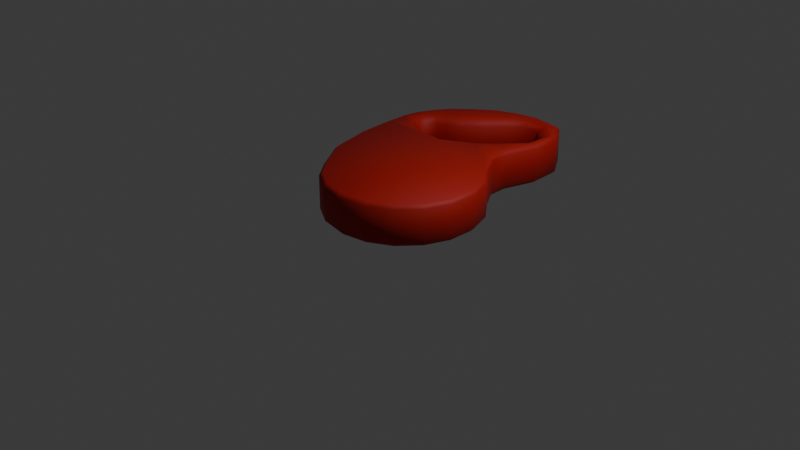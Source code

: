 # Source: leash.blend  (saved by Blender 4.2.66; exported with 4.5.12 LTS)
import bpy
from mathutils import Matrix  # noqa: F401  (used for matrix-valued properties, if any)

bpy.ops.wm.read_factory_settings(use_empty=True)
scene = bpy.context.scene
scene.name = 'Scene'

# ---- collections
col_collection = bpy.data.collections.new('Collection'); scene.collection.children.link(col_collection)

# ---- materials (node trees are filled in below, after node groups)
mat_material_001 = bpy.data.materials.new('Material.001')

# ---- material node trees
mat_material_001.use_nodes = True; mat_material_001.node_tree.nodes.clear()
_N = mat_material_001.node_tree.nodes; _L = mat_material_001.node_tree.links
n0 = _N.new('ShaderNodeBsdfPrincipled'); n0.name = 'Principled BSDF'; n0.location = (10, 300)
n0.inputs[0].default_value = (0.4251, 0.003038, 0.0, 1.0)
n0.inputs[2].default_value = 0.6727
n1 = _N.new('ShaderNodeOutputMaterial'); n1.name = 'Material Output'; n1.location = (300, 300)
_L.new(n0.outputs[0], n1.inputs[0])
n1.is_active_output = True

# ---- world
world_world = bpy.data.worlds.new('World'); scene.world = world_world
world_world.use_nodes = True; world_world.node_tree.nodes.clear()
_N = world_world.node_tree.nodes; _L = world_world.node_tree.links
n0 = _N.new('ShaderNodeOutputWorld'); n0.name = 'World Output'; n0.location = (300, 300)
n1 = _N.new('ShaderNodeBackground'); n1.name = 'Background'; n1.location = (10, 300)
n1.inputs[0].default_value = (0.05088, 0.05088, 0.05088, 1.0)
_L.new(n1.outputs[0], n0.inputs[0])
n0.is_active_output = True
world_world.color = (0.05088, 0.05088, 0.05088)
world_world.sun_shadow_jitter_overblur = 0.0

# ---- cameras
cam_camera = bpy.data.cameras.new('Camera')
cam_camera.clip_end = 100.0
cam_camera.ortho_scale = 7.314

# ---- lights
light_light = bpy.data.lights.new('Light', 'POINT')
light_light.energy = 1000.0
light_light.shadow_soft_size = 0.1

# ---- meshes
me_circle = bpy.data.meshes.new('Circle')
me_circle.from_pydata([(-0.8689, -0.2469, 0.03852), (-0.8382, -0.2236, 0.0), (-0.6516, -0.4459, 0.0), (-0.6767, -0.4759, 0.03852), (-0.4045, -0.5886, 0.0), (-0.4179, -0.6254, 0.03852), (-0.1235, -0.6381, 0.0), (-0.1235, -0.6773, 0.03852), (0.1576, -0.5886, 0.0), (0.1709, -0.6254, 0.03852), (0.4047, -0.4459, 0.0), (0.4298, -0.4759, 0.03852), (0.5881, -0.2273, 0.0), (0.622, -0.2469, 0.03852), (0.6857, 0.04083, 0.0), (0.7242, 0.03404, 0.03852), (0.6857, 0.3262, 0.0), (0.7242, 0.333, 0.03852), (0.5881, 0.5943, 0.0), (0.622, 0.6139, 0.03852), (0.4773, 0.7264, 0.0), (0.4298, 0.8429, 0.03852), (-1.108, 0.1038, 0.03852), (-1.072, 0.1201, 0.0), (-1.233, 0.5707, 0.03852), (-1.195, 0.5778, 0.0), (-1.276, 1.007, 0.03852), (-1.238, 1.02, 0.0), (-1.282, 1.265, 0.03852), (-1.244, 1.267, 0.0), (-1.04, 1.78, 0.0), (-1.062, 1.811, 0.03852), (-0.847, 1.969, 0.0), (-0.8637, 2.005, 0.03852), (-0.6386, 2.133, 0.0), (-0.6531, 2.17, 0.03852), (-0.1626, 2.285, 0.0), (-0.1587, 2.326, 0.03852), (0.1831, 2.277, 0.03852), (0.1528, 2.24, 0.0), (0.3246, 1.988, 0.0), (0.3663, 2.008, 0.03852), (0.382, 1.677, 0.03852), (0.3392, 1.668, 0.0), (0.2735, 1.294, 0.03852), (0.2381, 1.315, 0.0), (0.246, 1.087, 0.0), (0.282, 1.072, 0.03852), (-0.4135, 2.269, 0.03852), (-0.404, 2.231, 0.0), (-1.214, 1.445, 0.0), (-1.25, 1.452, 0.03852), (-1.136, 1.628, 0.0), (-1.164, 1.651, 0.03852), (-0.6531, 2.17, 0.4053), (-0.6386, 2.133, 0.4438), (-0.404, 2.231, 0.4438), (-0.4135, 2.269, 0.4053), (0.3663, 2.008, 0.4053), (0.3246, 1.988, 0.4438), (-0.6516, -0.4459, 0.4438), (-0.6767, -0.4759, 0.4053), (-0.8382, -0.2236, 0.4438), (-0.8689, -0.2469, 0.4053), (-0.4045, -0.5886, 0.4438), (-0.4179, -0.6254, 0.4053), (-0.1235, -0.6381, 0.4438), (-0.1235, -0.6773, 0.4053), (0.1576, -0.5886, 0.4438), (0.1709, -0.6254, 0.4053), (0.4047, -0.4459, 0.4438), (0.4298, -0.4759, 0.4053), (0.5881, -0.2273, 0.4438), (0.622, -0.2469, 0.4053), (0.7242, 0.03404, 0.4053), (0.6857, 0.04083, 0.4438), (0.7242, 0.333, 0.4053), (0.6857, 0.3262, 0.4438), (0.622, 0.6139, 0.4053), (0.5881, 0.5943, 0.4438), (0.4298, 0.8429, 0.4053), (0.4773, 0.7264, 0.4438), (-1.072, 0.1201, 0.4438), (-1.108, 0.1038, 0.4053), (-1.195, 0.5778, 0.4438), (-1.233, 0.5707, 0.4053), (-1.238, 1.02, 0.4438), (-1.276, 1.007, 0.4053), (-1.25, 1.452, 0.4053), (-1.214, 1.445, 0.4438), (-0.8637, 2.005, 0.4053), (-0.847, 1.969, 0.4438), (0.1528, 2.24, 0.4438), (0.1831, 2.277, 0.4053), (-0.1587, 2.326, 0.4053), (-0.1626, 2.285, 0.4438), (-1.062, 1.811, 0.4053), (-1.04, 1.78, 0.4438), (0.3392, 1.668, 0.4438), (0.382, 1.677, 0.4053), (-1.244, 1.267, 0.4438), (-1.282, 1.265, 0.4053), (0.2381, 1.315, 0.4438), (0.2735, 1.294, 0.4053), (0.282, 1.072, 0.4053), (0.246, 1.087, 0.4438), (-1.164, 1.651, 0.4053), (-1.136, 1.628, 0.4438), (0.03052, 2.091, 0.07025), (0.08974, 2.163, 0.0), (0.2938, 1.973, 0.0), (0.2045, 1.929, 0.07025), (0.02442, 1.444, 0.07025), (0.07658, 1.412, 0.0), (-0.1831, 1.257, 0.07025), (-0.1209, 1.233, 0.0), (-0.5632, 0.9958, 0.0), (-0.4944, 1.108, 0.07025), (-0.947, 1.475, 0.07025), (-0.9923, 1.511, 0.0), (0.2752, 1.656, 0.0), (0.1862, 1.639, 0.07025), (-0.9751, 1.047, 0.0), (-0.9156, 1.129, 0.07025), (-1.047, 1.282, 0.07025), (-1.114, 1.277, 0.0), (-1.093, 1.423, 0.0), (-1.026, 1.41, 0.07025), (-0.8803, 1.556, 0.0), (-0.8485, 1.511, 0.07025), (-0.6981, 1.647, 0.0), (-0.6745, 1.596, 0.07025), (-0.5005, 1.779, 0.07025), (-0.5217, 1.834, 0.0), (-0.3536, 2.026, 0.0), (-0.3388, 1.966, 0.07025), (-0.1729, 2.176, 0.0), (-0.1801, 2.1, 0.07025), (-1.138, 1.275, 0.4438), (-1.047, 1.282, 0.3736), (-1.113, 1.426, 0.4438), (-1.026, 1.41, 0.3736), (-0.1097, 1.228, 0.4438), (-0.1831, 1.257, 0.3736), (-0.4944, 1.108, 0.3736), (-0.4694, 1.029, 0.4438), (0.2045, 1.929, 0.3736), (0.293, 1.972, 0.4438), (-0.8485, 1.511, 0.3736), (-0.8848, 1.562, 0.4438), (-0.947, 1.475, 0.3736), (-1.002, 1.519, 0.4438), (-0.9156, 1.129, 0.3736), (-0.9434, 1.06, 0.4438), (0.07443, 1.414, 0.4438), (0.02442, 1.444, 0.3736), (-0.5231, 1.837, 0.4438), (-0.5005, 1.779, 0.3736), (-0.3388, 1.966, 0.3736), (-0.3541, 2.028, 0.4438), (-0.1801, 2.1, 0.3736), (-0.1728, 2.177, 0.4438), (-0.6745, 1.596, 0.3736), (-0.7004, 1.652, 0.4438), (0.08965, 2.163, 0.4438), (0.03052, 2.091, 0.3736), (0.1862, 1.639, 0.3736), (0.2735, 1.656, 0.4438)], [], [(28, 26, 87, 101), (37, 48, 57, 94), (41, 38, 93, 58), (38, 37, 94, 93), (35, 33, 90, 54), (31, 53, 106, 96), (131, 132, 157, 162), (53, 51, 88, 106), (122, 27, 29, 125), (115, 113, 45, 46), (42, 41, 58, 99), (127, 118, 150, 141), (47, 44, 103, 104), (59, 92, 164, 147), (98, 167, 154, 102), (153, 138, 100, 86), (56, 55, 156, 159), (95, 161, 164, 92), (159, 161, 95, 56), (151, 149, 97, 107), (163, 91, 97, 149), (153, 86, 84, 82, 62, 60, 64, 66, 68, 70, 72, 75, 77, 79, 81, 105, 142, 145), (22, 0, 63, 83), (142, 105, 102, 154), (59, 147, 167, 98), (140, 151, 107, 89), (129, 131, 162, 148), (36, 39, 109, 136), (21, 47, 104, 80), (124, 127, 141, 139), (117, 123, 152, 144), (40, 43, 120, 110), (118, 129, 148, 150), (137, 108, 165, 160), (43, 45, 113, 120), (126, 50, 52, 119), (130, 128, 30, 32), (119, 52, 30, 128), (140, 89, 100, 138), (3, 5, 65, 61), (126, 125, 29, 50), (114, 117, 144, 143), (44, 42, 99, 103), (26, 24, 85, 87), (111, 121, 166, 146), (5, 7, 67, 65), (51, 28, 101, 88), (123, 124, 139, 152), (7, 9, 69, 67), (108, 111, 146, 165), (135, 137, 160, 158), (9, 11, 71, 69), (121, 112, 155, 166), (134, 49, 36, 136), (122, 116, 115, 46, 20, 18, 16, 14, 12, 10, 8, 6, 4, 2, 1, 23, 25, 27), (11, 13, 73, 71), (49, 134, 133, 34), (133, 130, 32, 34), (13, 15, 74, 73), (24, 22, 83, 85), (15, 17, 76, 74), (112, 114, 143, 155), (17, 19, 78, 76), (33, 31, 96, 90), (132, 135, 158, 157), (48, 35, 54, 57), (19, 21, 80, 78), (156, 55, 91, 163), (35, 48, 49, 34), (3, 0, 1, 2), (5, 3, 2, 4), (7, 5, 4, 6), (9, 7, 6, 8), (11, 9, 8, 10), (13, 11, 10, 12), (15, 13, 12, 14), (17, 15, 14, 16), (19, 17, 16, 18), (21, 19, 18, 20), (23, 1, 0, 22), (25, 23, 22, 24), (27, 25, 24, 26), (34, 32, 33, 35), (39, 36, 37, 38), (36, 49, 48, 37), (43, 40, 41, 42), (26, 28, 29, 27), (38, 41, 40, 39), (42, 44, 45, 43), (31, 33, 32, 30), (47, 21, 20, 46), (30, 52, 53, 31), (52, 50, 51, 53), (28, 51, 50, 29), (44, 47, 46, 45), (75, 72, 73, 74), (72, 70, 71, 73), (70, 68, 69, 71), (68, 66, 67, 69), (66, 64, 65, 67), (64, 60, 61, 65), (60, 62, 63, 61), (55, 56, 57, 54), (77, 75, 74, 76), (79, 77, 76, 78), (81, 79, 78, 80), (83, 63, 62, 82), (85, 83, 82, 84), (87, 85, 84, 86), (54, 90, 91, 55), (93, 94, 95, 92), (94, 57, 56, 95), (99, 58, 59, 98), (86, 100, 101, 87), (92, 59, 58, 93), (98, 102, 103, 99), (97, 91, 90, 96), (105, 81, 80, 104), (96, 106, 107, 97), (106, 88, 89, 107), (100, 89, 88, 101), (102, 105, 104, 103), (0, 3, 61, 63), (125, 126, 127, 124), (115, 116, 117, 114), (129, 118, 119, 128), (118, 127, 126, 119), (116, 122, 123, 117), (114, 112, 113, 115), (133, 134, 135, 132), (137, 135, 134, 136), (111, 108, 109, 110), (121, 111, 110, 120), (128, 130, 131, 129), (122, 125, 124, 123), (108, 137, 136, 109), (112, 121, 120, 113), (132, 131, 130, 133), (151, 140, 141, 150), (149, 151, 150, 148), (143, 144, 145, 142), (139, 141, 140, 138), (144, 152, 153, 145), (142, 154, 155, 143), (157, 158, 159, 156), (161, 159, 158, 160), (147, 164, 165, 146), (167, 147, 146, 166), (148, 162, 163, 149), (152, 139, 138, 153), (164, 161, 160, 165), (154, 167, 166, 155), (156, 163, 162, 157), (40, 110, 109, 39)])
me_circle.polygons.foreach_set('use_smooth', [True] * 154)
_uv = me_circle.uv_layers.new(name='UVMap')
_uv.uv.foreach_set('vector', [0.0, 0.0, 0.0, 0.0, 0.0, 0.0, 0.0, 0.0, 0.0, 0.0, 0.0, 0.0, 0.0, 0.0, 0.0, 0.0, 0.0, 0.0, 0.0, 0.0, 0.0, 0.0, 0.0, 0.0, 0.0, 0.0, 0.0, 0.0, 0.0, 0.0, 0.0, 0.0, 0.0, 0.0, 0.0, 0.0, 0.0, 0.0, 0.0, 0.0, 0.0, 0.0, 0.0, 0.0, 0.0, 0.0, 0.0, 0.0, 0.0, 0.0, 0.0, 0.0, 0.0, 0.0, 0.0, 0.0, 0.0, 0.0, 0.0, 0.0, 0.0, 0.0, 0.0, 0.0, 0.0, 0.0, 0.0, 0.0, 0.0, 0.0, 0.0, 0.0, 0.0, 0.0, 0.0, 0.0, 0.0, 0.0, 0.0, 0.0, 0.0, 0.0, 0.0, 0.0, 0.0, 0.0, 0.0, 0.0, 0.0, 0.0, 0.0, 0.0, 0.0, 0.0, 0.0, 0.0, 0.0, 0.0, 0.0, 0.0, 0.0, 0.0, 0.0, 0.0, 0.0, 0.0, 0.0, 0.0, 0.0, 0.0, 0.0, 0.0, 0.0, 0.0, 0.0, 0.0, 0.0, 0.0, 0.0, 0.0, 0.0, 0.0, 0.0, 0.0, 0.0, 0.0, 0.0, 0.0, 0.0, 0.0, 0.0, 0.0, 0.0, 0.0, 0.0, 0.0, 0.0, 0.0, 0.0, 0.0, 0.0, 0.0, 0.0, 0.0, 0.0, 0.0, 0.0, 0.0, 0.0, 0.0, 0.0, 0.0, 0.0, 0.0, 0.0, 0.0, 0.0, 0.0, 0.0, 0.0, 0.0, 0.0, 0.0, 0.0, 0.0, 0.0, 0.0, 0.0, 0.0, 0.0, 0.0, 0.0, 0.0, 0.0, 0.0, 0.0, 0.0, 0.0, 0.0, 0.0, 0.0, 0.0, 0.0, 0.0, 0.0, 0.0, 0.0, 0.0, 0.0, 0.0, 0.0, 0.0, 0.0, 0.0, 0.0, 0.0, 0.0, 0.0, 0.0, 0.0, 0.0, 0.0, 0.0, 0.0, 0.0, 0.0, 0.0, 0.0, 0.0, 0.0, 0.0, 0.0, 0.0, 0.0, 0.0, 0.0, 0.0, 0.0, 0.0, 0.0, 0.0, 0.0, 0.0, 0.0, 0.0, 0.0, 0.0, 0.0, 0.0, 0.0, 0.0, 0.0, 0.0, 0.0, 0.0, 0.0, 0.0, 0.0, 0.0, 0.0, 0.0, 0.0, 0.0, 0.0, 0.0, 0.0, 0.0, 0.0, 0.0, 0.0, 0.0, 0.0, 0.0, 0.0, 0.0, 0.0, 0.0, 0.0, 0.0, 0.0, 0.0, 0.0, 0.0, 0.0, 0.0, 0.0, 0.0, 0.0, 0.0, 0.0, 0.0, 0.0, 0.0, 0.0, 0.0, 0.0, 0.0, 0.0, 0.0, 0.0, 0.0, 0.0, 0.0, 0.0, 0.0, 0.0, 0.0, 0.0, 0.0, 0.0, 0.0, 0.0, 0.0, 0.0, 0.0, 0.0, 0.0, 0.0, 0.0, 0.0, 0.0, 0.0, 0.0, 0.0, 0.0, 0.0, 0.0, 0.0, 0.0, 0.0, 0.0, 0.0, 0.0, 0.0, 0.0, 0.0, 0.0, 0.0, 0.0, 0.0, 0.0, 0.0, 0.0, 0.0, 0.0, 0.0, 0.0, 0.0, 0.0, 0.0, 0.0, 0.0, 0.0, 0.0, 0.0, 0.0, 0.0, 0.0, 0.0, 0.0, 0.0, 0.0, 0.0, 0.0, 0.0, 0.0, 0.0, 0.0, 0.0, 0.0, 0.0, 0.0, 0.0, 0.0, 0.0, 0.0, 0.0, 0.0, 0.0, 0.0, 0.0, 0.0, 0.0, 0.0, 0.0, 0.0, 0.0, 0.0, 0.0, 0.0, 0.0, 0.0, 0.0, 0.0, 0.0, 0.0, 0.0, 0.0, 0.0, 0.0, 0.0, 0.0, 0.0, 0.0, 0.0, 0.0, 0.0, 0.0, 0.0, 0.0, 0.0, 0.0, 0.0, 0.0, 0.0, 0.0, 0.0, 0.0, 0.0, 0.0, 0.0, 0.0, 0.0, 0.0, 0.0, 0.0, 0.0, 0.0, 0.0, 0.0, 0.0, 0.0, 0.0, 0.0, 0.0, 0.0, 0.0, 0.0, 0.0, 0.0, 0.0, 0.0, 0.0, 0.0, 0.0, 0.0, 0.0, 0.0, 0.0, 0.0, 0.0, 0.0, 0.0, 0.0, 0.0, 0.0, 0.0, 0.0, 0.0, 0.0, 0.0, 0.0, 0.0, 0.0, 0.0, 0.0, 0.0, 0.0, 0.0, 0.0, 0.0, 0.0, 0.0, 0.0, 0.0, 0.0, 0.0, 0.0, 0.0, 0.0, 0.0, 0.0, 0.0, 0.0, 0.0, 0.0, 0.0, 0.0, 0.0, 0.0, 0.0, 0.0, 0.0, 0.0, 0.0, 0.0, 0.0, 0.0, 0.0, 0.0, 0.0, 0.0, 0.0, 0.0, 0.0, 0.0, 0.0, 0.0, 0.0, 0.0, 0.0, 0.0, 0.0, 0.0, 0.0, 0.0, 0.0, 0.0, 0.0, 0.0, 0.0, 0.0, 0.0, 0.0, 0.0, 0.0, 0.0, 0.0, 0.0, 0.0, 0.0, 0.0, 0.0, 0.0, 0.0, 0.0, 0.0, 0.0, 0.0, 0.0, 0.0, 0.0, 0.0, 0.0, 0.0, 0.0, 0.0, 0.0, 0.0, 0.0, 0.0, 0.0, 0.0, 0.0, 0.0, 0.0, 0.0, 0.0, 0.0, 0.0, 0.0, 0.0, 0.0, 0.0, 0.0, 0.0, 0.0, 0.0, 0.0, 0.0, 0.0, 0.0, 0.0, 0.0, 0.0, 0.0, 0.0, 0.0, 0.0, 0.0, 0.0, 0.0, 0.0, 0.0, 0.0, 0.0, 0.0, 0.0, 0.0, 0.0, 0.0, 0.0, 0.0, 0.0, 0.0, 0.0, 0.0, 0.0, 0.0, 0.0, 0.0, 0.0, 0.0, 0.0, 0.0, 0.0, 0.0, 0.0, 0.0, 0.0, 0.0, 0.0, 0.0, 0.0, 0.0, 0.0, 0.0, 0.0, 0.0, 0.0, 0.0, 0.0, 0.0, 0.0, 0.0, 0.0, 0.0, 0.0, 0.0, 0.0, 0.0, 0.0, 0.0, 0.0, 0.0, 0.0, 0.0, 0.0, 0.0, 0.0, 0.0, 0.0, 0.0, 0.0, 0.0, 0.0, 0.0, 0.0, 0.0, 0.0, 0.0, 0.0, 0.0, 0.0, 0.0, 0.0, 0.0, 0.0, 0.0, 0.0, 0.0, 0.0, 0.0, 0.0, 0.0, 0.0, 0.0, 0.0, 0.0, 0.0, 0.0, 0.0, 0.0, 0.0, 0.0, 0.0, 0.0, 0.0, 0.0, 0.0, 0.0, 0.0, 0.0, 0.0, 0.0, 0.0, 0.0, 0.0, 0.0, 0.0, 0.0, 0.0, 0.0, 0.0, 0.0, 0.0, 0.0, 0.0, 0.0, 0.0, 0.0, 0.0, 0.0, 0.0, 0.0, 0.0, 0.0, 0.0, 0.0, 0.0, 0.0, 0.0, 0.0, 0.0, 0.0, 0.0, 0.0, 0.0, 0.0, 0.0, 0.0, 0.0, 0.0, 0.0, 0.0, 0.0, 0.0, 0.0, 0.0, 0.0, 0.0, 0.0, 0.0, 0.0, 0.0, 0.0, 0.0, 0.0, 0.0, 0.0, 0.0, 0.0, 0.0, 0.0, 0.0, 0.0, 0.0, 0.0, 0.0, 0.0, 0.0, 0.0, 0.0, 0.0, 0.0, 0.0, 0.0, 0.0, 0.0, 0.0, 0.0, 0.0, 0.0, 0.0, 0.0, 0.0, 0.0, 0.0, 0.0, 0.0, 0.0, 0.0, 0.0, 0.0, 0.0, 0.0, 0.0, 0.0, 0.0, 0.0, 0.0, 0.0, 0.0, 0.0, 0.0, 0.0, 0.0, 0.0, 0.0, 0.0, 0.0, 0.0, 0.0, 0.0, 0.0, 0.0, 0.0, 0.0, 0.0, 0.0, 0.0, 0.0, 0.0, 0.0, 0.0, 0.0, 0.0, 0.0, 0.0, 0.0, 0.0, 0.0, 0.0, 0.0, 0.0, 0.0, 0.0, 0.0, 0.0, 0.0, 0.0, 0.0, 0.0, 0.0, 0.0, 0.0, 0.0, 0.0, 0.0, 0.0, 0.0, 0.0, 0.0, 0.0, 0.0, 0.0, 0.0, 0.0, 0.0, 0.0, 0.0, 0.0, 0.0, 0.0, 0.0, 0.0, 0.0, 0.0, 0.0, 0.0, 0.0, 0.0, 0.0, 0.0, 0.0, 0.0, 0.0, 0.0, 0.0, 0.0, 0.0, 0.0, 0.0, 0.0, 0.0, 0.0, 0.0, 0.0, 0.0, 0.0, 0.0, 0.0, 0.0, 0.0, 0.0, 0.0, 0.0, 0.0, 0.0, 0.0, 0.0, 0.0, 0.0, 0.0, 0.0, 0.0, 0.0, 0.0, 0.0, 0.0, 0.0, 0.0, 0.0, 0.0, 0.0, 0.0, 0.0, 0.0, 0.0, 0.0, 0.0, 0.0, 0.0, 0.0, 0.0, 0.0, 0.0, 0.0, 0.0, 0.0, 0.0, 0.0, 0.0, 0.0, 0.0, 0.0, 0.0, 0.0, 0.0, 0.0, 0.0, 0.0, 0.0, 0.0, 0.0, 0.0, 0.0, 0.0, 0.0, 0.0, 0.0, 0.0, 0.0, 0.0, 0.0, 0.0, 0.0, 0.0, 0.0, 0.0, 0.0, 0.0, 0.0, 0.0, 0.0, 0.0, 0.0, 0.0, 0.0, 0.0, 0.0, 0.0, 0.0, 0.0, 0.0, 0.0, 0.0, 0.0, 0.0, 0.0, 0.0, 0.0, 0.0, 0.0, 0.0, 0.0, 0.0, 0.0, 0.0, 0.0, 0.0, 0.0, 0.0, 0.0, 0.0, 0.0, 0.0, 0.0, 0.0, 0.0, 0.0, 0.0, 0.0, 0.0, 0.0, 0.0, 0.0, 0.0, 0.0, 0.0, 0.0, 0.0, 0.0, 0.0, 0.0, 0.0, 0.0, 0.0, 0.0, 0.0, 0.0, 0.0, 0.0, 0.0, 0.0, 0.0, 0.0, 0.0, 0.0, 0.0, 0.0, 0.0, 0.0, 0.0, 0.0, 0.0, 0.0, 0.0, 0.0, 0.0, 0.0, 0.0, 0.0, 0.0, 0.0, 0.0, 0.0, 0.0, 0.0, 0.0, 0.0, 0.0, 0.0, 0.0, 0.0, 0.0, 0.0, 0.0, 0.0, 0.0, 0.0, 0.0, 0.0, 0.0, 0.0, 0.0, 0.0, 0.0, 0.0, 0.0, 0.0, 0.0, 0.0, 0.0, 0.0, 0.0, 0.0, 0.0, 0.0, 0.0, 0.0, 0.0, 0.0, 0.0, 0.0, 0.0, 0.0, 0.0, 0.0, 0.0, 0.0, 0.0, 0.0, 0.0, 0.0, 0.0, 0.0, 0.0, 0.0, 0.0, 0.0, 0.0, 0.0, 0.0, 0.0, 0.0, 0.0, 0.0, 0.0, 0.0, 0.0, 0.0, 0.0, 0.0, 0.0, 0.0, 0.0, 0.0, 0.0, 0.0, 0.0, 0.0, 0.0, 0.0, 0.0, 0.0, 0.0, 0.0, 0.0, 0.0, 0.0, 0.0, 0.0, 0.0, 0.0, 0.0, 0.0, 0.0, 0.0, 0.0, 0.0, 0.0, 0.0, 0.0, 0.0, 0.0, 0.0, 0.0, 0.0, 0.0, 0.0, 0.0, 0.0, 0.0, 0.0, 0.0, 0.0, 0.0, 0.0, 0.0, 0.0, 0.0, 0.0, 0.0, 0.0, 0.0, 0.0, 0.0, 0.0, 0.0, 0.0, 0.0, 0.0, 0.0, 0.0, 0.0, 0.0, 0.0, 0.0, 0.0, 0.0, 0.0, 0.0, 0.0, 0.0, 0.0, 0.0, 0.0, 0.0, 0.0, 0.0, 0.0, 0.0, 0.0, 0.0, 0.0, 0.0, 0.0, 0.0, 0.0, 0.0, 0.0, 0.0, 0.0, 0.0, 0.0, 0.0, 0.0, 0.0, 0.0, 0.0, 0.0, 0.0, 0.0, 0.0, 0.0, 0.0, 0.0, 0.0, 0.0, 0.0, 0.0, 0.0, 0.0, 0.0, 0.0, 0.0, 0.0, 0.0, 0.0, 0.0, 0.0, 0.0, 0.0, 0.0, 0.0, 0.0, 0.0, 0.0, 0.0, 0.0, 0.0, 0.0, 0.0, 0.0, 0.0, 0.0, 0.0, 0.0, 0.0, 0.0, 0.0, 0.0, 0.0, 0.0, 0.0, 0.0, 0.0, 0.0, 0.0, 0.0, 0.0, 0.0, 0.0, 0.0, 0.0, 0.0, 0.0, 0.0, 0.0, 0.0, 0.0, 0.0, 0.0, 0.0, 0.0, 0.0, 0.0, 0.0, 0.0, 0.0, 0.0, 0.0, 0.0, 0.0, 0.0, 0.0, 0.0, 0.0, 0.0, 0.0, 0.0, 0.0, 0.0, 0.0, 0.0, 0.0, 0.0, 0.0, 0.0, 0.0, 0.0, 0.0, 0.0, 0.0, 0.0, 0.0, 0.0, 0.0, 0.0, 0.0, 0.0, 0.0, 0.0, 0.0, 0.0, 0.0, 0.0, 0.0, 0.0, 0.0, 0.0, 0.0, 0.0, 0.0, 0.0, 0.0, 0.0])
me_circle.materials.append(mat_material_001)
me_circle.use_mirror_z = True
me_circle.update()

# ---- objects
ob_light = bpy.data.objects.new('Light', light_light)
ob_camera = bpy.data.objects.new('Camera', cam_camera)
ob_circle = bpy.data.objects.new('Circle', me_circle)
ob_empty = bpy.data.objects.new('Empty', None)

# ---- transforms, parenting, visibility, modifiers, constraints
ob_light.location = (4.076, 1.005, 5.904)
ob_light.rotation_euler = (0.6503, 0.05522, 1.866)
ob_light.lock_rotations_4d = False
ob_light.empty_display_type = 'ARROWS'
ob_light.color = (0.0, 0.0, 0.0, 0.0)
ob_light.lineart.crease_threshold = 0.0
ob_camera.location = (7.359, -6.926, 4.958)
ob_camera.rotation_euler = (1.109, 0.0, 0.8149)
ob_camera.lock_rotations_4d = False
ob_camera.empty_display_type = 'ARROWS'
ob_camera.color = (0.0, 0.0, 0.0, 0.0)
ob_camera.display_type = 'WIRE'
ob_camera.lineart.crease_threshold = 0.0
ob_circle.location = (0.0, 0.0, 0.0)
ob_circle.use_mesh_mirror_z = True
ob_empty.location = (0.0, 0.0, 0.0)
ob_empty.rotation_euler = (0.0, 0.0, 1.571)
ob_empty.empty_display_type = 'IMAGE'
ob_empty.empty_display_size = 5.0

# ---- collection membership
col_collection.objects.link(ob_light)
col_collection.objects.link(ob_camera)
col_collection.objects.link(ob_circle)
col_collection.objects.link(ob_empty)

# ---- scene / render settings (as saved in the file)
scene.camera = ob_camera
scene.frame_start = 1; scene.frame_end = 250; scene.frame_set(1)
scene.render.engine = 'BLENDER_EEVEE_NEXT'
bpy.context.view_layer.update()
